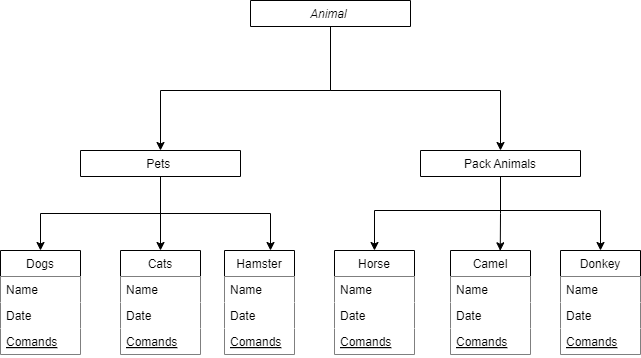

The diagram above was exported from draw.io. Its source (the exported page's mxGraphModel, read from the mxfile embedded in the PNG):
<mxGraphModel dx="952" dy="539" grid="1" gridSize="10" guides="1" tooltips="1" connect="1" arrows="1" fold="1" page="1" pageScale="1" pageWidth="827" pageHeight="1169" math="0" shadow="0">
  <root>
    <mxCell id="WIyWlLk6GJQsqaUBKTNV-0" />
    <mxCell id="WIyWlLk6GJQsqaUBKTNV-1" parent="WIyWlLk6GJQsqaUBKTNV-0" />
    <mxCell id="pWSoXdHDJqecNgtYceeF-8" style="edgeStyle=orthogonalEdgeStyle;rounded=0;orthogonalLoop=1;jettySize=auto;html=1;" edge="1" parent="WIyWlLk6GJQsqaUBKTNV-1" source="zkfFHV4jXpPFQw0GAbJ--0" target="zkfFHV4jXpPFQw0GAbJ--6">
      <mxGeometry relative="1" as="geometry">
        <Array as="points">
          <mxPoint x="370" y="300" />
          <mxPoint x="200" y="300" />
        </Array>
      </mxGeometry>
    </mxCell>
    <mxCell id="pWSoXdHDJqecNgtYceeF-9" style="edgeStyle=orthogonalEdgeStyle;rounded=0;orthogonalLoop=1;jettySize=auto;html=1;exitX=0.5;exitY=1;exitDx=0;exitDy=0;" edge="1" parent="WIyWlLk6GJQsqaUBKTNV-1" source="zkfFHV4jXpPFQw0GAbJ--0" target="pWSoXdHDJqecNgtYceeF-2">
      <mxGeometry relative="1" as="geometry">
        <Array as="points">
          <mxPoint x="370" y="300" />
          <mxPoint x="540" y="300" />
        </Array>
      </mxGeometry>
    </mxCell>
    <mxCell id="zkfFHV4jXpPFQw0GAbJ--0" value="Animal " style="swimlane;fontStyle=2;align=center;verticalAlign=top;childLayout=stackLayout;horizontal=1;startSize=26;horizontalStack=0;resizeParent=1;resizeLast=0;collapsible=1;marginBottom=0;rounded=0;shadow=0;strokeWidth=1;" parent="WIyWlLk6GJQsqaUBKTNV-1" vertex="1" collapsed="1">
      <mxGeometry x="290" y="210" width="160" height="26" as="geometry">
        <mxRectangle x="230" y="210" width="160" height="20" as="alternateBounds" />
      </mxGeometry>
    </mxCell>
    <mxCell id="pWSoXdHDJqecNgtYceeF-12" style="edgeStyle=orthogonalEdgeStyle;rounded=0;orthogonalLoop=1;jettySize=auto;html=1;" edge="1" parent="WIyWlLk6GJQsqaUBKTNV-1" source="zkfFHV4jXpPFQw0GAbJ--6" target="pWSoXdHDJqecNgtYceeF-13">
      <mxGeometry relative="1" as="geometry">
        <mxPoint x="130" y="460" as="targetPoint" />
        <Array as="points">
          <mxPoint x="200" y="423" />
          <mxPoint x="80" y="423" />
        </Array>
      </mxGeometry>
    </mxCell>
    <mxCell id="pWSoXdHDJqecNgtYceeF-23" style="edgeStyle=orthogonalEdgeStyle;rounded=0;orthogonalLoop=1;jettySize=auto;html=1;" edge="1" parent="WIyWlLk6GJQsqaUBKTNV-1" source="zkfFHV4jXpPFQw0GAbJ--6" target="pWSoXdHDJqecNgtYceeF-19">
      <mxGeometry relative="1" as="geometry">
        <Array as="points">
          <mxPoint x="200" y="410" />
          <mxPoint x="200" y="410" />
        </Array>
      </mxGeometry>
    </mxCell>
    <mxCell id="pWSoXdHDJqecNgtYceeF-28" style="edgeStyle=orthogonalEdgeStyle;rounded=0;orthogonalLoop=1;jettySize=auto;html=1;" edge="1" parent="WIyWlLk6GJQsqaUBKTNV-1" source="zkfFHV4jXpPFQw0GAbJ--6" target="pWSoXdHDJqecNgtYceeF-24">
      <mxGeometry relative="1" as="geometry">
        <Array as="points">
          <mxPoint x="200" y="423" />
          <mxPoint x="310" y="423" />
        </Array>
      </mxGeometry>
    </mxCell>
    <mxCell id="zkfFHV4jXpPFQw0GAbJ--6" value="Pets &#10;" style="swimlane;fontStyle=0;align=center;verticalAlign=top;childLayout=stackLayout;horizontal=1;startSize=26;horizontalStack=0;resizeParent=1;resizeLast=0;collapsible=1;marginBottom=0;rounded=0;shadow=0;strokeWidth=1;" parent="WIyWlLk6GJQsqaUBKTNV-1" vertex="1" collapsed="1">
      <mxGeometry x="120" y="360" width="160" height="26" as="geometry">
        <mxRectangle x="120" y="360" width="160" height="20" as="alternateBounds" />
      </mxGeometry>
    </mxCell>
    <mxCell id="pWSoXdHDJqecNgtYceeF-41" style="edgeStyle=orthogonalEdgeStyle;rounded=0;orthogonalLoop=1;jettySize=auto;html=1;entryX=0.5;entryY=0;entryDx=0;entryDy=0;" edge="1" parent="WIyWlLk6GJQsqaUBKTNV-1" source="pWSoXdHDJqecNgtYceeF-2" target="pWSoXdHDJqecNgtYceeF-29">
      <mxGeometry relative="1" as="geometry">
        <Array as="points">
          <mxPoint x="540" y="420" />
          <mxPoint x="414" y="420" />
        </Array>
      </mxGeometry>
    </mxCell>
    <mxCell id="pWSoXdHDJqecNgtYceeF-43" style="edgeStyle=orthogonalEdgeStyle;rounded=0;orthogonalLoop=1;jettySize=auto;html=1;" edge="1" parent="WIyWlLk6GJQsqaUBKTNV-1" source="pWSoXdHDJqecNgtYceeF-2" target="pWSoXdHDJqecNgtYceeF-37">
      <mxGeometry relative="1" as="geometry">
        <Array as="points">
          <mxPoint x="540" y="420" />
          <mxPoint x="640" y="420" />
        </Array>
      </mxGeometry>
    </mxCell>
    <mxCell id="pWSoXdHDJqecNgtYceeF-2" value="Pack Animals" style="swimlane;fontStyle=0;align=center;verticalAlign=top;childLayout=stackLayout;horizontal=1;startSize=26;horizontalStack=0;resizeParent=1;resizeLast=0;collapsible=1;marginBottom=0;rounded=0;shadow=0;strokeWidth=1;" vertex="1" collapsed="1" parent="WIyWlLk6GJQsqaUBKTNV-1">
      <mxGeometry x="460" y="360" width="160" height="26" as="geometry">
        <mxRectangle x="334" y="360" width="160" height="20" as="alternateBounds" />
      </mxGeometry>
    </mxCell>
    <mxCell id="pWSoXdHDJqecNgtYceeF-13" value="Dogs" style="swimlane;fontStyle=0;align=center;verticalAlign=top;childLayout=stackLayout;horizontal=1;startSize=26;horizontalStack=0;resizeParent=1;resizeLast=0;collapsible=1;marginBottom=0;rounded=0;shadow=0;strokeWidth=1;fillColor=default;" vertex="1" parent="WIyWlLk6GJQsqaUBKTNV-1">
      <mxGeometry x="40" y="460" width="80" height="104" as="geometry">
        <mxRectangle x="130" y="380" width="160" height="26" as="alternateBounds" />
      </mxGeometry>
    </mxCell>
    <mxCell id="pWSoXdHDJqecNgtYceeF-14" value="Name " style="text;align=left;verticalAlign=top;spacingLeft=4;spacingRight=4;overflow=hidden;rotatable=0;points=[[0,0.5],[1,0.5]];portConstraint=eastwest;fillColor=default;" vertex="1" parent="pWSoXdHDJqecNgtYceeF-13">
      <mxGeometry y="26" width="80" height="26" as="geometry" />
    </mxCell>
    <mxCell id="pWSoXdHDJqecNgtYceeF-15" value="Date" style="text;align=left;verticalAlign=top;spacingLeft=4;spacingRight=4;overflow=hidden;rotatable=0;points=[[0,0.5],[1,0.5]];portConstraint=eastwest;rounded=0;shadow=0;html=0;fillColor=default;" vertex="1" parent="pWSoXdHDJqecNgtYceeF-13">
      <mxGeometry y="52" width="80" height="26" as="geometry" />
    </mxCell>
    <mxCell id="pWSoXdHDJqecNgtYceeF-17" value="Comands" style="text;align=left;verticalAlign=top;spacingLeft=4;spacingRight=4;overflow=hidden;rotatable=0;points=[[0,0.5],[1,0.5]];portConstraint=eastwest;fontStyle=4;fillColor=default;" vertex="1" parent="pWSoXdHDJqecNgtYceeF-13">
      <mxGeometry y="78" width="80" height="26" as="geometry" />
    </mxCell>
    <mxCell id="pWSoXdHDJqecNgtYceeF-19" value="Cats" style="swimlane;fontStyle=0;align=center;verticalAlign=top;childLayout=stackLayout;horizontal=1;startSize=26;horizontalStack=0;resizeParent=1;resizeLast=0;collapsible=1;marginBottom=0;rounded=0;shadow=0;strokeWidth=1;fillColor=default;" vertex="1" parent="WIyWlLk6GJQsqaUBKTNV-1">
      <mxGeometry x="160" y="460" width="80" height="104" as="geometry">
        <mxRectangle x="130" y="380" width="160" height="26" as="alternateBounds" />
      </mxGeometry>
    </mxCell>
    <mxCell id="pWSoXdHDJqecNgtYceeF-20" value="Name " style="text;align=left;verticalAlign=top;spacingLeft=4;spacingRight=4;overflow=hidden;rotatable=0;points=[[0,0.5],[1,0.5]];portConstraint=eastwest;fillColor=default;" vertex="1" parent="pWSoXdHDJqecNgtYceeF-19">
      <mxGeometry y="26" width="80" height="26" as="geometry" />
    </mxCell>
    <mxCell id="pWSoXdHDJqecNgtYceeF-21" value="Date" style="text;align=left;verticalAlign=top;spacingLeft=4;spacingRight=4;overflow=hidden;rotatable=0;points=[[0,0.5],[1,0.5]];portConstraint=eastwest;rounded=0;shadow=0;html=0;fillColor=default;" vertex="1" parent="pWSoXdHDJqecNgtYceeF-19">
      <mxGeometry y="52" width="80" height="26" as="geometry" />
    </mxCell>
    <mxCell id="pWSoXdHDJqecNgtYceeF-22" value="Comands" style="text;align=left;verticalAlign=top;spacingLeft=4;spacingRight=4;overflow=hidden;rotatable=0;points=[[0,0.5],[1,0.5]];portConstraint=eastwest;fontStyle=4;fillColor=default;" vertex="1" parent="pWSoXdHDJqecNgtYceeF-19">
      <mxGeometry y="78" width="80" height="26" as="geometry" />
    </mxCell>
    <mxCell id="pWSoXdHDJqecNgtYceeF-24" value="Hamster" style="swimlane;fontStyle=0;align=center;verticalAlign=top;childLayout=stackLayout;horizontal=1;startSize=26;horizontalStack=0;resizeParent=1;resizeLast=0;collapsible=1;marginBottom=0;rounded=0;shadow=0;strokeWidth=1;fillColor=default;" vertex="1" parent="WIyWlLk6GJQsqaUBKTNV-1">
      <mxGeometry x="264" y="460" width="70" height="104" as="geometry">
        <mxRectangle x="130" y="380" width="160" height="26" as="alternateBounds" />
      </mxGeometry>
    </mxCell>
    <mxCell id="pWSoXdHDJqecNgtYceeF-25" value="Name " style="text;align=left;verticalAlign=top;spacingLeft=4;spacingRight=4;overflow=hidden;rotatable=0;points=[[0,0.5],[1,0.5]];portConstraint=eastwest;fillColor=default;" vertex="1" parent="pWSoXdHDJqecNgtYceeF-24">
      <mxGeometry y="26" width="70" height="26" as="geometry" />
    </mxCell>
    <mxCell id="pWSoXdHDJqecNgtYceeF-26" value="Date" style="text;align=left;verticalAlign=top;spacingLeft=4;spacingRight=4;overflow=hidden;rotatable=0;points=[[0,0.5],[1,0.5]];portConstraint=eastwest;rounded=0;shadow=0;html=0;fillColor=default;" vertex="1" parent="pWSoXdHDJqecNgtYceeF-24">
      <mxGeometry y="52" width="70" height="26" as="geometry" />
    </mxCell>
    <mxCell id="pWSoXdHDJqecNgtYceeF-27" value="Comands" style="text;align=left;verticalAlign=top;spacingLeft=4;spacingRight=4;overflow=hidden;rotatable=0;points=[[0,0.5],[1,0.5]];portConstraint=eastwest;fontStyle=4;fillColor=default;" vertex="1" parent="pWSoXdHDJqecNgtYceeF-24">
      <mxGeometry y="78" width="70" height="26" as="geometry" />
    </mxCell>
    <mxCell id="pWSoXdHDJqecNgtYceeF-29" value="Horse" style="swimlane;fontStyle=0;align=center;verticalAlign=top;childLayout=stackLayout;horizontal=1;startSize=26;horizontalStack=0;resizeParent=1;resizeLast=0;collapsible=1;marginBottom=0;rounded=0;shadow=0;strokeWidth=1;fillColor=default;" vertex="1" parent="WIyWlLk6GJQsqaUBKTNV-1">
      <mxGeometry x="374" y="460" width="80" height="104" as="geometry">
        <mxRectangle x="130" y="380" width="160" height="26" as="alternateBounds" />
      </mxGeometry>
    </mxCell>
    <mxCell id="pWSoXdHDJqecNgtYceeF-30" value="Name " style="text;align=left;verticalAlign=top;spacingLeft=4;spacingRight=4;overflow=hidden;rotatable=0;points=[[0,0.5],[1,0.5]];portConstraint=eastwest;fillColor=default;" vertex="1" parent="pWSoXdHDJqecNgtYceeF-29">
      <mxGeometry y="26" width="80" height="26" as="geometry" />
    </mxCell>
    <mxCell id="pWSoXdHDJqecNgtYceeF-31" value="Date" style="text;align=left;verticalAlign=top;spacingLeft=4;spacingRight=4;overflow=hidden;rotatable=0;points=[[0,0.5],[1,0.5]];portConstraint=eastwest;rounded=0;shadow=0;html=0;fillColor=default;" vertex="1" parent="pWSoXdHDJqecNgtYceeF-29">
      <mxGeometry y="52" width="80" height="26" as="geometry" />
    </mxCell>
    <mxCell id="pWSoXdHDJqecNgtYceeF-32" value="Comands" style="text;align=left;verticalAlign=top;spacingLeft=4;spacingRight=4;overflow=hidden;rotatable=0;points=[[0,0.5],[1,0.5]];portConstraint=eastwest;fontStyle=4;fillColor=default;" vertex="1" parent="pWSoXdHDJqecNgtYceeF-29">
      <mxGeometry y="78" width="80" height="26" as="geometry" />
    </mxCell>
    <mxCell id="pWSoXdHDJqecNgtYceeF-33" value="Camel" style="swimlane;fontStyle=0;align=center;verticalAlign=top;childLayout=stackLayout;horizontal=1;startSize=26;horizontalStack=0;resizeParent=1;resizeLast=0;collapsible=1;marginBottom=0;rounded=0;shadow=0;strokeWidth=1;fillColor=default;" vertex="1" parent="WIyWlLk6GJQsqaUBKTNV-1">
      <mxGeometry x="490" y="460" width="80" height="104" as="geometry">
        <mxRectangle x="130" y="380" width="160" height="26" as="alternateBounds" />
      </mxGeometry>
    </mxCell>
    <mxCell id="pWSoXdHDJqecNgtYceeF-34" value="Name " style="text;align=left;verticalAlign=top;spacingLeft=4;spacingRight=4;overflow=hidden;rotatable=0;points=[[0,0.5],[1,0.5]];portConstraint=eastwest;fillColor=default;" vertex="1" parent="pWSoXdHDJqecNgtYceeF-33">
      <mxGeometry y="26" width="80" height="26" as="geometry" />
    </mxCell>
    <mxCell id="pWSoXdHDJqecNgtYceeF-35" value="Date" style="text;align=left;verticalAlign=top;spacingLeft=4;spacingRight=4;overflow=hidden;rotatable=0;points=[[0,0.5],[1,0.5]];portConstraint=eastwest;rounded=0;shadow=0;html=0;fillColor=default;" vertex="1" parent="pWSoXdHDJqecNgtYceeF-33">
      <mxGeometry y="52" width="80" height="26" as="geometry" />
    </mxCell>
    <mxCell id="pWSoXdHDJqecNgtYceeF-36" value="Comands" style="text;align=left;verticalAlign=top;spacingLeft=4;spacingRight=4;overflow=hidden;rotatable=0;points=[[0,0.5],[1,0.5]];portConstraint=eastwest;fontStyle=4;fillColor=default;" vertex="1" parent="pWSoXdHDJqecNgtYceeF-33">
      <mxGeometry y="78" width="80" height="26" as="geometry" />
    </mxCell>
    <mxCell id="pWSoXdHDJqecNgtYceeF-37" value="Donkey" style="swimlane;fontStyle=0;align=center;verticalAlign=top;childLayout=stackLayout;horizontal=1;startSize=26;horizontalStack=0;resizeParent=1;resizeLast=0;collapsible=1;marginBottom=0;rounded=0;shadow=0;strokeWidth=1;fillColor=default;" vertex="1" parent="WIyWlLk6GJQsqaUBKTNV-1">
      <mxGeometry x="600" y="460" width="80" height="104" as="geometry">
        <mxRectangle x="130" y="380" width="160" height="26" as="alternateBounds" />
      </mxGeometry>
    </mxCell>
    <mxCell id="pWSoXdHDJqecNgtYceeF-38" value="Name " style="text;align=left;verticalAlign=top;spacingLeft=4;spacingRight=4;overflow=hidden;rotatable=0;points=[[0,0.5],[1,0.5]];portConstraint=eastwest;fillColor=default;" vertex="1" parent="pWSoXdHDJqecNgtYceeF-37">
      <mxGeometry y="26" width="80" height="26" as="geometry" />
    </mxCell>
    <mxCell id="pWSoXdHDJqecNgtYceeF-39" value="Date" style="text;align=left;verticalAlign=top;spacingLeft=4;spacingRight=4;overflow=hidden;rotatable=0;points=[[0,0.5],[1,0.5]];portConstraint=eastwest;rounded=0;shadow=0;html=0;fillColor=default;" vertex="1" parent="pWSoXdHDJqecNgtYceeF-37">
      <mxGeometry y="52" width="80" height="26" as="geometry" />
    </mxCell>
    <mxCell id="pWSoXdHDJqecNgtYceeF-40" value="Comands" style="text;align=left;verticalAlign=top;spacingLeft=4;spacingRight=4;overflow=hidden;rotatable=0;points=[[0,0.5],[1,0.5]];portConstraint=eastwest;fontStyle=4;fillColor=default;" vertex="1" parent="pWSoXdHDJqecNgtYceeF-37">
      <mxGeometry y="78" width="80" height="26" as="geometry" />
    </mxCell>
    <mxCell id="pWSoXdHDJqecNgtYceeF-42" style="edgeStyle=orthogonalEdgeStyle;rounded=0;orthogonalLoop=1;jettySize=auto;html=1;entryX=0.622;entryY=0.003;entryDx=0;entryDy=0;entryPerimeter=0;" edge="1" parent="WIyWlLk6GJQsqaUBKTNV-1" source="pWSoXdHDJqecNgtYceeF-2" target="pWSoXdHDJqecNgtYceeF-33">
      <mxGeometry relative="1" as="geometry" />
    </mxCell>
  </root>
</mxGraphModel>